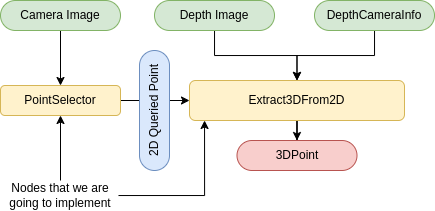

The diagram above was exported from draw.io. Its source (the exported page's mxGraphModel, read from the mxfile embedded in the PNG):
<mxGraphModel dx="819" dy="550" grid="1" gridSize="10" guides="1" tooltips="1" connect="1" arrows="1" fold="1" page="1" pageScale="1" pageWidth="850" pageHeight="1100" math="0" shadow="0">
  <root>
    <mxCell id="0" />
    <mxCell id="1" parent="0" />
    <mxCell id="2" style="edgeStyle=orthogonalEdgeStyle;rounded=0;orthogonalLoop=1;jettySize=auto;html=1;entryX=0;entryY=0.5;entryDx=0;entryDy=0;" edge="1" source="3" target="5" parent="1">
      <mxGeometry relative="1" as="geometry" />
    </mxCell>
    <mxCell id="3" value="PointSelector" style="rounded=1;whiteSpace=wrap;html=1;fillColor=#fff2cc;strokeColor=#d6b656;" vertex="1" parent="1">
      <mxGeometry x="236" y="295" width="120" height="30" as="geometry" />
    </mxCell>
    <mxCell id="4" style="edgeStyle=orthogonalEdgeStyle;rounded=0;orthogonalLoop=1;jettySize=auto;html=1;" edge="1" source="5" target="12" parent="1">
      <mxGeometry relative="1" as="geometry" />
    </mxCell>
    <mxCell id="5" value="Extract3DFrom2D" style="rounded=1;whiteSpace=wrap;html=1;fillColor=#fff2cc;strokeColor=#d6b656;" vertex="1" parent="1">
      <mxGeometry x="425" y="290" width="215" height="40" as="geometry" />
    </mxCell>
    <mxCell id="6" style="edgeStyle=orthogonalEdgeStyle;rounded=0;orthogonalLoop=1;jettySize=auto;html=1;" edge="1" source="7" target="3" parent="1">
      <mxGeometry relative="1" as="geometry" />
    </mxCell>
    <mxCell id="7" value="Camera Image" style="rounded=1;whiteSpace=wrap;html=1;perimeter=rectanglePerimeter;arcSize=50;fillColor=#d5e8d4;strokeColor=#82b366;" vertex="1" parent="1">
      <mxGeometry x="236" y="210" width="120" height="30" as="geometry" />
    </mxCell>
    <mxCell id="8" style="edgeStyle=orthogonalEdgeStyle;rounded=0;orthogonalLoop=1;jettySize=auto;html=1;" edge="1" source="9" target="5" parent="1">
      <mxGeometry relative="1" as="geometry" />
    </mxCell>
    <mxCell id="9" value="Depth Image" style="rounded=1;whiteSpace=wrap;html=1;arcSize=50;fillColor=#d5e8d4;strokeColor=#82b366;" vertex="1" parent="1">
      <mxGeometry x="390" y="210" width="120" height="30" as="geometry" />
    </mxCell>
    <mxCell id="10" style="edgeStyle=orthogonalEdgeStyle;rounded=0;orthogonalLoop=1;jettySize=auto;html=1;" edge="1" source="11" target="5" parent="1">
      <mxGeometry relative="1" as="geometry" />
    </mxCell>
    <mxCell id="11" value="DepthCameraInfo" style="rounded=1;whiteSpace=wrap;html=1;arcSize=50;fillColor=#d5e8d4;strokeColor=#82b366;" vertex="1" parent="1">
      <mxGeometry x="550" y="210" width="120" height="30" as="geometry" />
    </mxCell>
    <mxCell id="12" value="3DPoint" style="rounded=1;whiteSpace=wrap;html=1;arcSize=50;fillColor=#f8cecc;strokeColor=#b85450;" vertex="1" parent="1">
      <mxGeometry x="472.5" y="350" width="120" height="30" as="geometry" />
    </mxCell>
    <mxCell id="13" value="2D Queried Point" style="rounded=1;whiteSpace=wrap;html=1;arcSize=50;fillColor=#dae8fc;strokeColor=#6c8ebf;rotation=-90;" vertex="1" parent="1">
      <mxGeometry x="330" y="305" width="120" height="30" as="geometry" />
    </mxCell>
    <mxCell id="14" style="edgeStyle=orthogonalEdgeStyle;rounded=0;orthogonalLoop=1;jettySize=auto;html=1;" edge="1" source="15" target="3" parent="1">
      <mxGeometry relative="1" as="geometry" />
    </mxCell>
    <mxCell id="15" value="Nodes that we are going to implement" style="text;html=1;align=center;verticalAlign=middle;whiteSpace=wrap;rounded=0;" vertex="1" parent="1">
      <mxGeometry x="238" y="390" width="116" height="30" as="geometry" />
    </mxCell>
    <mxCell id="16" style="edgeStyle=orthogonalEdgeStyle;rounded=0;orthogonalLoop=1;jettySize=auto;html=1;entryX=0.07;entryY=1;entryDx=0;entryDy=0;entryPerimeter=0;" edge="1" source="15" target="5" parent="1">
      <mxGeometry relative="1" as="geometry" />
    </mxCell>
  </root>
</mxGraphModel>